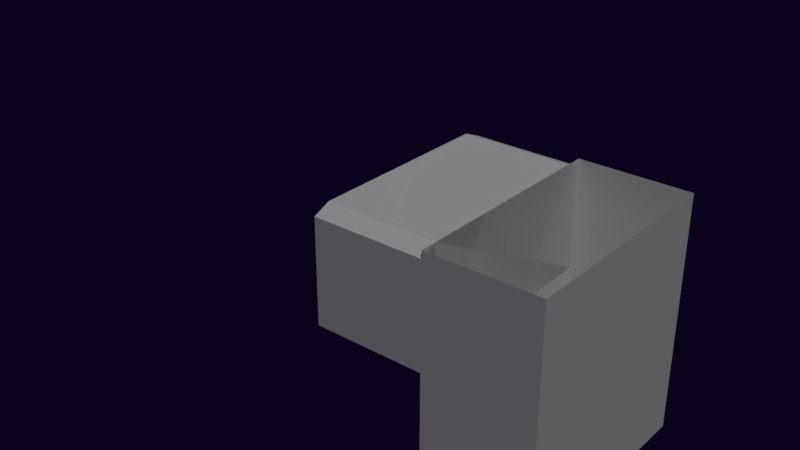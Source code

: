 # Source: LibScenery.blend  (saved by Blender 2.79.0; exported with 4.5.12 LTS)
import bpy
from mathutils import Matrix  # noqa: F401  (used for matrix-valued properties, if any)

bpy.ops.wm.read_factory_settings(use_empty=True)
scene = bpy.context.scene
scene.name = 'Scene'

# ---- collections
col_collection_1 = bpy.data.collections.new('Collection 1'); scene.collection.children.link(col_collection_1)
col_collection_2 = bpy.data.collections.new('Collection 2'); scene.collection.children.link(col_collection_2)
col_collection_2.hide_render = True
col_collection_2.hide_viewport = True
col_collection_3 = bpy.data.collections.new('Collection 3'); scene.collection.children.link(col_collection_3)
col_collection_3.hide_render = True
col_collection_3.hide_viewport = True
col_collection_4 = bpy.data.collections.new('Collection 4'); scene.collection.children.link(col_collection_4)
col_collection_4.hide_render = True
col_collection_4.hide_viewport = True
col_collection_5 = bpy.data.collections.new('Collection 5'); scene.collection.children.link(col_collection_5)
col_collection_5.hide_render = True
col_collection_5.hide_viewport = True
col_collection_6 = bpy.data.collections.new('Collection 6'); scene.collection.children.link(col_collection_6)
col_collection_6.hide_render = True
col_collection_6.hide_viewport = True
col_collection_7 = bpy.data.collections.new('Collection 7'); scene.collection.children.link(col_collection_7)
col_collection_7.hide_render = True
col_collection_7.hide_viewport = True
col_collection_8 = bpy.data.collections.new('Collection 8'); scene.collection.children.link(col_collection_8)
col_collection_8.hide_render = True
col_collection_8.hide_viewport = True
col_collection_9 = bpy.data.collections.new('Collection 9'); scene.collection.children.link(col_collection_9)
col_collection_9.hide_render = True
col_collection_9.hide_viewport = True
col_collection_10 = bpy.data.collections.new('Collection 10'); scene.collection.children.link(col_collection_10)
col_collection_10.hide_render = True
col_collection_10.hide_viewport = True
col_collection_11 = bpy.data.collections.new('Collection 11'); scene.collection.children.link(col_collection_11)
col_collection_11.hide_render = True
col_collection_11.hide_viewport = True
col_collection_12 = bpy.data.collections.new('Collection 12'); scene.collection.children.link(col_collection_12)
col_collection_12.hide_render = True
col_collection_12.hide_viewport = True
col_collection_13 = bpy.data.collections.new('Collection 13'); scene.collection.children.link(col_collection_13)
col_collection_13.hide_render = True
col_collection_13.hide_viewport = True
col_collection_14 = bpy.data.collections.new('Collection 14'); scene.collection.children.link(col_collection_14)
col_collection_14.hide_render = True
col_collection_14.hide_viewport = True
col_collection_15 = bpy.data.collections.new('Collection 15'); scene.collection.children.link(col_collection_15)
col_collection_15.hide_render = True
col_collection_15.hide_viewport = True
col_collection_16 = bpy.data.collections.new('Collection 16'); scene.collection.children.link(col_collection_16)
col_collection_16.hide_render = True
col_collection_16.hide_viewport = True
col_collection_17 = bpy.data.collections.new('Collection 17'); scene.collection.children.link(col_collection_17)
col_collection_17.hide_render = True
col_collection_17.hide_viewport = True
col_collection_18 = bpy.data.collections.new('Collection 18'); scene.collection.children.link(col_collection_18)
col_collection_18.hide_render = True
col_collection_18.hide_viewport = True
col_collection_19 = bpy.data.collections.new('Collection 19'); scene.collection.children.link(col_collection_19)
col_collection_19.hide_render = True
col_collection_19.hide_viewport = True
col_collection_20 = bpy.data.collections.new('Collection 20'); scene.collection.children.link(col_collection_20)
col_collection_20.hide_render = True
col_collection_20.hide_viewport = True

# ---- materials (node trees are filled in below, after node groups)
mat_block1 = bpy.data.materials.new('Block1')
mat_block1.alpha_threshold = 0.0
mat_block1.use_transparent_shadow = False
mat_block1.roughness = 1.7
mat_block1.specular_intensity = 0.0
mat_background1 = bpy.data.materials.new('Background1')
mat_background1.alpha_threshold = 0.0
mat_background1.use_transparent_shadow = False
mat_background1.roughness = 0.5
mat_background1.specular_intensity = 0.0
mat_palmtree1 = bpy.data.materials.new('PalmTree1')
mat_palmtree1.alpha_threshold = 0.0
mat_palmtree1.use_transparent_shadow = False
mat_palmtree1.roughness = 0.5
mat_palmtree1.specular_intensity = 0.0
mat_hut1 = bpy.data.materials.new('Hut1')
mat_hut1.alpha_threshold = 0.0
mat_hut1.use_transparent_shadow = False
mat_hut1.roughness = 0.5
mat_hut1.specular_intensity = 0.0
mat_bush1 = bpy.data.materials.new('Bush1')
mat_bush1.alpha_threshold = 0.0
mat_bush1.use_transparent_shadow = False
mat_bush1.roughness = 0.5
mat_bush1.specular_intensity = 0.0
mat_platform_plane = bpy.data.materials.new('platform_plane')
mat_platform_plane.alpha_threshold = 0.0
mat_platform_plane.use_transparent_shadow = False
mat_platform_plane.roughness = 0.5
mat_platform_plane.specular_intensity = 0.0
mat_swamp_texture = bpy.data.materials.new('swamp_texture')
mat_swamp_texture.alpha_threshold = 0.0
mat_swamp_texture.use_transparent_shadow = False
mat_swamp_texture.roughness = 0.5
mat_swamp_texture.specular_intensity = 0.0
mat_swamp_asset_1 = bpy.data.materials.new('swamp_asset_1')
mat_swamp_asset_1.alpha_threshold = 0.0
mat_swamp_asset_1.use_transparent_shadow = False
mat_swamp_asset_1.roughness = 0.5
mat_swamp_asset_1.specular_intensity = 0.0

# ---- material node trees

# ---- world
world_world = bpy.data.worlds.new('World'); scene.world = world_world
world_world.color = (0.00303, 0.00102, 0.01109)
world_world.use_sun_shadow = False
world_world.sun_shadow_jitter_overblur = 0.0
world_world.cycles.sampling_method = 'MANUAL'

# ---- lights
light_hemi = bpy.data.lights.new('Hemi', 'SUN')
light_hemi.transmission_factor = 0.0
light_hemi.angle = 0.1993
light_hemi.energy = 1.0
light_hemi.shadow_buffer_clip_start = 0.5
light_hemi.shadow_soft_size = 0.1
light_hemi.shadow_cascade_max_distance = 1000.0

# ---- meshes
me_block1_001 = bpy.data.meshes.new('Block1.001')
me_block1_001.from_pydata([(-2.0, -1.0, -4.301), (-2.0, -1.0, 0.0), (-2.0, 1.0, -4.301), (-2.0, 1.0, 0.0), (2.0, -1.0, 0.0), (2.0, 1.0, -4.301), (2.0, 1.0, 0.0), (2.0, -1.0, -4.301)], [], [(0, 1, 3, 2), (2, 3, 6, 5), (7, 5, 6, 4), (0, 7, 4, 1)])
_uv = me_block1_001.uv_layers.new(name='UVMap')
_uv.uv.foreach_set('vector', [0.7147, 0.9867, 0.9528, 0.9867, 0.9528, 0.6705, 0.7147, 0.6705, 0.7147, 0.9867, 0.9528, 0.9867, 0.9528, 0.6705, 0.7147, 0.6705, 0.7147, 0.6705, 0.7147, 0.9867, 0.9528, 0.9867, 0.9528, 0.6705, 0.7147, 0.6705, 0.7147, 0.9867, 0.9528, 0.9867, 0.9528, 0.6705])
me_block1_001.materials.append(mat_block1)
me_block1_001.use_remesh_preserve_volume = False
me_block1_001.use_remesh_preserve_attributes = False
me_block1_001.use_mirror_vertex_groups = False
me_block1_001.update()
me_block1 = bpy.data.meshes.new('Block1')
me_block1.from_pydata([(-2.0, -1.0, -2.0), (-2.0, -1.0, -0.1346), (-2.0, 1.0, -2.0), (-2.0, 1.0, -0.1346), (2.0, -1.0, -0.1346), (2.0, 1.0, -2.0), (2.0, 1.0, -0.1346), (-1.686, 1.0, 0.0), (1.686, 1.0, 0.0), (1.686, -1.0, 0.0), (-1.686, -1.0, 0.0), (2.0, -1.0, -0.1346), (2.0, -1.0, -2.0), (1.686, -1.0, 0.0), (-1.686, -1.0, 0.0), (2.0, -1.0, -0.1346), (2.0, -1.0, -2.0), (-2.0, -1.0, -0.1346), (-2.0, -1.0, -2.0), (2.0, 1.0, -2.0), (2.0, 1.0, -0.1346)], [], [(0, 1, 3, 2), (5, 8, 6), (7, 3, 1, 10), (6, 8, 9, 4), (8, 7, 10, 9), (2, 3, 7), (2, 7, 8, 5), (12, 19, 20, 11), (18, 16, 13, 14), (18, 14, 17), (16, 15, 13)])
_uv = me_block1.uv_layers.new(name='UVMap')
_uv.uv.foreach_set('vector', [0.9527, 0.9935, 0.5073, 0.9935, 0.5073, 0.6708, 0.9527, 0.6708, 0.4829, 0.004968, 0.007282, 0.05695, 0.03994, 0.004968, 0.5073, 0.0514, 0.5073, 0.004968, 0.9927, 0.004968, 0.9927, 0.0514, 0.5073, 0.6539, 0.5073, 0.5985, 0.9927, 0.5985, 0.9927, 0.6539, 0.5073, 0.5985, 0.5073, 0.0514, 0.9927, 0.0514, 0.9927, 0.5985, 0.4829, 0.6655, 0.03994, 0.6655, 0.007282, 0.6154, 0.4829, 0.6655, 0.007282, 0.6154, 0.007282, 0.05695, 0.4829, 0.004968, 0.9527, 0.9935, 0.9527, 0.6708, 0.5073, 0.6708, 0.5073, 0.9935, 0.4829, 0.6655, 0.4829, 0.004968, 0.007282, 0.05695, 0.007282, 0.6154, 0.4829, 0.6655, 0.007282, 0.6154, 0.03994, 0.6655, 0.4829, 0.004968, 0.03994, 0.004968, 0.007282, 0.05695])
me_block1.materials.append(mat_block1)
me_block1.use_remesh_preserve_volume = False
me_block1.use_remesh_preserve_attributes = False
me_block1.use_mirror_vertex_groups = False
me_block1.update()
me_block1slope = bpy.data.meshes.new('Block1Slope')
me_block1slope.from_pydata([(-2.0, -1.0, -2.0), (-2.0, -1.0, -0.1346), (-2.0, 1.0, -2.0), (-2.0, 1.0, 0.3654), (2.0, -1.0, -0.1346), (2.0, 1.0, -2.0), (2.0, 1.0, 0.3654), (-1.686, 1.0, 0.5), (1.686, 1.0, 0.5), (1.686, -1.0, 0.0), (-1.686, -1.0, 0.0), (2.0, -1.0, -2.0)], [], [(0, 1, 3, 2), (5, 8, 6), (7, 3, 1, 10), (6, 8, 9, 4), (8, 7, 10, 9), (2, 3, 7), (2, 7, 8, 5), (11, 5, 6, 4), (0, 11, 9, 10), (0, 10, 1), (11, 4, 9)])
_uv = me_block1slope.uv_layers.new(name='UVMap')
_uv.uv.foreach_set('vector', [0.9539, 0.9904, 0.5073, 0.9904, 0.5073, 0.6685, 0.9539, 0.6685, 0.485, 0.004968, 0.007282, 0.05695, 0.03994, 0.004968, 0.5073, 0.0514, 0.5073, 0.004968, 0.9927, 0.004968, 0.9927, 0.0514, 0.5073, 0.6539, 0.5073, 0.5985, 0.9927, 0.5985, 0.9927, 0.6539, 0.5073, 0.5985, 0.5073, 0.0514, 0.9927, 0.0514, 0.9927, 0.5985, 0.485, 0.6628, 0.03994, 0.6628, 0.007282, 0.6154, 0.485, 0.6628, 0.007282, 0.6154, 0.007282, 0.05695, 0.485, 0.004968, 0.9539, 0.9904, 0.9539, 0.6685, 0.5073, 0.6685, 0.5073, 0.9904, 0.485, 0.6628, 0.485, 0.004968, 0.007282, 0.05695, 0.007282, 0.6154, 0.485, 0.6628, 0.007282, 0.6154, 0.03994, 0.6628, 0.485, 0.004968, 0.03994, 0.004968, 0.007282, 0.05695])
me_block1slope.materials.append(mat_block1)
me_block1slope.use_remesh_preserve_volume = False
me_block1slope.use_remesh_preserve_attributes = False
me_block1slope.use_mirror_vertex_groups = False
me_block1slope.update()
me_background1 = bpy.data.meshes.new('Background1')
me_background1.from_pydata([(-10.18, -1.2, 1.537), (-4.0, -1.2, -0.25), (-10.18, 1.2, 1.537), (-4.0, 1.2, -0.25), (-5.794, -1.2, 0.6437), (-5.794, 1.2, 0.6437), (-10.18, 0.72, 1.726), (-10.18, 0.24, 1.281), (-10.18, -0.24, 1.537), (-10.18, -0.72, 1.355), (-4.0, -0.72, -0.25), (-4.0, -0.24, -0.25), (-4.0, 0.24, -0.25), (-4.0, 0.72, -0.25), (-5.794, -0.72, 0.3957), (-5.794, -0.24, 0.8654), (-5.794, 0.24, 0.8503), (-5.794, 0.72, 0.4858)], [], [(17, 13, 3, 5), (6, 17, 5, 2), (0, 4, 14, 9), (9, 14, 15, 8), (8, 15, 16, 7), (7, 16, 17, 6), (4, 1, 10, 14), (14, 10, 11, 15), (15, 11, 12, 16), (16, 12, 13, 17)])
me_background1.polygons.foreach_set('use_smooth', [True] * 10)
_uv = me_background1.uv_layers.new(name='UVMap')
_uv.uv.foreach_set('vector', [0.8017, 0.4302, 0.8054, 0.0, 1.0, 0.0, 1.0, 0.469, 0.7985, 0.9902, 0.8017, 0.4302, 1.0, 0.469, 1.0, 0.9902, 0.0, 0.9902, 0.0, 0.4596, 0.2315, 0.4026, 0.3023, 0.9902, 0.3023, 0.9902, 0.2315, 0.4026, 0.4124, 0.5169, 0.4669, 0.9902, 0.4669, 0.9902, 0.4124, 0.5169, 0.6068, 0.5148, 0.6379, 0.9902, 0.6379, 0.9902, 0.6068, 0.5148, 0.8017, 0.4302, 0.7985, 0.9902, 0.0, 0.4596, 0.0, 0.0, 0.2055, 0.0, 0.2315, 0.4026, 0.2315, 0.4026, 0.2055, 0.0, 0.4081, 0.0, 0.4124, 0.5169, 0.4124, 0.5169, 0.4081, 0.0, 0.6081, 0.0, 0.6068, 0.5148, 0.6068, 0.5148, 0.6081, 0.0, 0.8054, 0.0, 0.8017, 0.4302])
me_background1.materials.append(mat_background1)
me_background1.use_remesh_preserve_volume = False
me_background1.use_remesh_preserve_attributes = False
me_background1.use_mirror_vertex_groups = False
me_background1.update()
me_palmtree1 = bpy.data.meshes.new('PalmTree1')
me_palmtree1.from_pydata([(0.02337, -0.5383, 0.008296), (0.02337, 0.6356, 3.766), (-0.2617, -0.3737, 0.008296), (-0.02947, 0.6582, 3.746), (-0.2617, -0.04445, 0.008296), (-0.02947, 0.7034, 3.705), (0.02337, 0.1201, 0.008296), (0.02337, 0.726, 3.684), (0.3085, -0.04445, 0.008296), (0.07621, 0.7034, 3.705), (0.3085, -0.3737, 0.008296), (0.07621, 0.6582, 3.746), (0.02337, -0.3095, 2.115), (0.02337, 0.2552, 3.424), (-0.07465, 0.2971, 3.386), (-0.1384, -0.2188, 2.093), (-0.07465, 0.381, 3.31), (-0.1384, -0.03739, 2.048), (0.02337, 0.4229, 3.272), (0.02337, 0.05332, 2.026), (0.1214, 0.381, 3.31), (0.1851, -0.03739, 2.048), (0.1214, 0.2971, 3.386), (0.1851, -0.2188, 2.093), (0.02337, -0.1236, 2.786), (-0.1119, -0.05221, 2.754), (-0.1119, 0.09059, 2.691), (0.02337, 0.162, 2.659), (0.1586, 0.09059, 2.691), (0.1586, -0.05221, 2.754), (0.1591, 0.297, 3.813), (0.3204, 0.6194, 3.83), (-1.154, 0.876, 3.091), (-1.053, 1.104, 3.095), (-1.097, 0.6917, 3.568), (-0.8456, 0.5749, 3.718), (-0.2477, 0.3746, 3.817), (0.0276, 0.9399, 3.848), (-0.5531, 1.215, 3.753), (-0.8858, 1.172, 3.589), (-0.2495, 0.445, 3.869), (0.06867, 0.2778, 3.851), (0.3007, 1.995, 2.279), (0.566, 1.84, 2.266), (0.1412, 1.848, 3.068), (-0.03971, 1.516, 3.535), (-0.2004, 0.8819, 3.824), (0.3492, 0.6049, 3.792), (0.6261, 1.195, 3.499), (0.684, 1.572, 3.041), (-0.01227, 0.4286, 3.894), (0.5339, 2.055, 2.331), (0.1823, 0.8858, 3.869), (0.4082, 1.493, 3.578), (0.5197, 1.833, 3.113), (0.2351, 0.4706, 3.827), (-1.206, 1.004, 3.185), (-0.2503, 0.6999, 3.908), (-0.8472, 0.9003, 3.83), (-1.104, 0.9418, 3.673), (0.1759, 0.8413, 3.821), (-0.1741, 0.7563, 3.798), (0.5633, -0.5767, 2.54), (0.3177, -0.6339, 2.521), (0.614, -0.3363, 3.205), (0.5875, 0.003596, 3.558), (0.3972, 0.5082, 3.825), (-0.2103, 0.361, 3.785), (-0.1141, -0.1629, 3.508), (0.07091, -0.4645, 3.164), (0.1677, 0.5192, 3.887), (0.06914, 0.8664, 3.887), (-0.2762, -0.1329, 1.982), (-0.3906, 0.08158, 1.913), (-0.5129, 0.09213, 2.721), (-0.4561, 0.1541, 3.259), (-0.1188, 0.2999, 3.707), (-0.2898, 0.9026, 3.707), (-0.6534, 0.8494, 3.259), (-0.6792, 0.5879, 2.697), (0.01049, 0.6999, 3.887), (-0.5073, -0.07729, 1.954), (-0.385, 0.5844, 3.707), (-0.7355, 0.4849, 3.259), (-0.7749, 0.3015, 2.705), (-0.005863, 0.7864, 3.812), (0.5002, -0.7414, 2.589), (0.1523, 0.3031, 3.855), (0.2969, -0.2178, 3.591), (0.4024, -0.5377, 3.244), (-0.1303, 0.6903, 3.764), (0.02085, 0.3636, 3.737), (1.426, 1.452, 3.173), (1.537, 1.225, 3.159), (1.009, 1.338, 3.814), (0.5892, 1.201, 4.079), (0.08689, 0.9216, 4.007), (0.3492, 0.3546, 3.96), (0.8918, 0.5471, 4.025), (1.247, 0.8328, 3.777), (-0.04519, 0.5204, 3.759), (1.53, 1.387, 3.28), (0.2815, 0.6893, 4.11), (0.804, 0.9254, 4.179), (1.184, 1.135, 3.912), (0.13, 0.4699, 3.681), (-0.2119, 0.5813, 3.712), (-0.3469, -1.163, 3.057), (-0.5796, -1.141, 3.167), (-0.06159, -0.8518, 3.817), (0.1057, -0.3336, 4.087), (0.2115, 0.2007, 3.965), (-0.3819, 0.3941, 4.018), (-0.579, -0.1105, 4.181), (-0.59, -0.6831, 3.941), (-0.04996, 0.5249, 3.708), (-0.4161, -1.261, 3.143), (-0.06092, 0.2398, 4.129), (-0.2124, -0.2797, 4.277), (-0.2959, -0.8501, 3.992), (0.3115, 0.8635, 3.828), (0.0724, 1.115, 3.728), (-0.7324, -0.5081, 2.687), (-0.8999, -0.3322, 2.616), (-0.4914, -0.2164, 3.395), (-0.2235, 0.07118, 3.771), (0.117, 0.5195, 3.908), (-0.2981, 0.9553, 3.734), (-0.7024, 0.574, 3.57), (-0.862, 0.1727, 3.24), (0.01696, 0.5607, 3.943), (0.2922, 0.7877, 3.89), (-0.8507, 1.397, 2.063), (-0.6606, 1.555, 2.026), (-0.8386, 1.413, 2.844), (-0.695, 1.181, 3.366), (-0.3305, 0.773, 3.792), (0.1505, 1.15, 3.7), (-0.1378, 1.606, 3.259), (-0.4097, 1.745, 2.762), (0.1177, 0.7756, 3.913), (-0.853, 1.632, 2.046), (-0.1796, 1.129, 3.746), (-0.5074, 1.567, 3.312), (-0.7191, 1.737, 2.804), (0.1781, 0.9906, 3.781), (-0.9008, -0.507, 2.741), (-0.1752, 0.6505, 3.911), (-0.5476, 0.2358, 3.76), (-0.7614, -0.1087, 3.407), (-0.1835, 1.052, 3.701), (-0.2313, 0.7036, 3.783), (1.338, 0.3809, 2.461), (1.304, 0.1398, 2.519), (1.067, 0.813, 3.135), (0.7342, 1.072, 3.512), (0.2033, 1.147, 3.732), (0.1203, 0.5433, 3.875), (0.6384, 0.3753, 3.677), (0.9927, 0.2762, 3.263), (-0.1989, 0.8685, 3.749), (1.457, 0.28, 2.553), (0.2961, 0.8724, 3.867), (0.8207, 0.7508, 3.658), (1.166, 0.5655, 3.262)], [], [(13, 1, 3, 14), (14, 3, 5, 16), (16, 5, 7, 18), (18, 7, 9, 20), (20, 9, 11, 22), (22, 11, 1, 13), (10, 23, 12, 0), (29, 22, 13, 24), (8, 21, 23, 10), (28, 20, 22, 29), (6, 19, 21, 8), (27, 18, 20, 28), (4, 17, 19, 6), (26, 16, 18, 27), (2, 15, 17, 4), (25, 14, 16, 26), (0, 12, 15, 2), (24, 13, 14, 25), (12, 24, 25, 15), (15, 25, 26, 17), (17, 26, 27, 19), (19, 27, 28, 21), (21, 28, 29, 23), (23, 29, 24, 12), (59, 39, 33, 56), (55, 31, 37, 57), (57, 37, 38, 58), (58, 38, 39, 59), (54, 49, 43, 51), (50, 41, 47, 52), (52, 47, 48, 53), (53, 48, 49, 54), (45, 53, 54, 44), (46, 52, 53, 45), (40, 50, 52, 46), (44, 54, 51, 42), (35, 58, 59, 34), (36, 57, 58, 35), (30, 55, 57, 36), (34, 59, 56, 32), (89, 69, 63, 86), (85, 61, 67, 87), (87, 67, 68, 88), (88, 68, 69, 89), (84, 79, 73, 81), (80, 71, 77, 82), (82, 77, 78, 83), (83, 78, 79, 84), (75, 83, 84, 74), (76, 82, 83, 75), (70, 80, 82, 76), (74, 84, 81, 72), (65, 88, 89, 64), (66, 87, 88, 65), (60, 85, 87, 66), (64, 89, 86, 62), (104, 99, 93, 101), (100, 91, 97, 102), (102, 97, 98, 103), (103, 98, 99, 104), (95, 103, 104, 94), (96, 102, 103, 95), (90, 100, 102, 96), (94, 104, 101, 92), (119, 114, 108, 116), (115, 106, 112, 117), (117, 112, 113, 118), (118, 113, 114, 119), (110, 118, 119, 109), (111, 117, 118, 110), (105, 115, 117, 111), (109, 119, 116, 107), (149, 129, 123, 146), (145, 121, 127, 147), (147, 127, 128, 148), (148, 128, 129, 149), (144, 139, 133, 141), (140, 131, 137, 142), (142, 137, 138, 143), (143, 138, 139, 144), (135, 143, 144, 134), (136, 142, 143, 135), (130, 140, 142, 136), (134, 144, 141, 132), (125, 148, 149, 124), (126, 147, 148, 125), (120, 145, 147, 126), (124, 149, 146, 122), (164, 159, 153, 161), (160, 151, 157, 162), (162, 157, 158, 163), (163, 158, 159, 164), (155, 163, 164, 154), (156, 162, 163, 155), (150, 160, 162, 156), (154, 164, 161, 152)])
me_palmtree1.polygons.foreach_set('use_smooth', [True] * 96)
_uv = me_palmtree1.uv_layers.new(name='UVMap')
_uv.uv.foreach_set('vector', [0.08044, 0.8669, 0.08044, 0.9945, 0.007428, 0.9945, 0.007428, 0.8663, 0.3095, 0.8639, 0.3095, 0.9966, 0.3834, 0.9966, 0.3834, 0.8639, 0.3834, 0.8639, 0.3834, 0.9966, 0.5181, 0.9966, 0.5181, 0.8639, 0.5181, 0.8639, 0.5181, 0.9966, 0.5777, 0.9966, 0.5777, 0.8639, 0.2969, 0.8664, 0.2969, 0.9945, 0.2252, 0.9945, 0.2252, 0.8669, 0.2252, 0.8669, 0.2252, 0.9945, 0.08044, 0.9945, 0.08044, 0.8669, 0.2252, 0.01328, 0.2252, 0.5269, 0.08044, 0.5269, 0.08044, 0.01328, 0.2252, 0.6893, 0.2252, 0.8669, 0.08044, 0.8669, 0.08044, 0.6894, 0.2969, 0.01328, 0.2969, 0.5269, 0.2252, 0.5269, 0.2252, 0.01328, 0.2969, 0.6893, 0.2969, 0.8664, 0.2252, 0.8669, 0.2252, 0.6893, 0.5181, 0.01422, 0.5181, 0.5148, 0.5777, 0.5148, 0.5777, 0.01422, 0.5181, 0.6812, 0.5181, 0.8639, 0.5777, 0.8639, 0.5777, 0.6812, 0.3834, 0.01422, 0.3834, 0.5148, 0.5181, 0.5148, 0.5181, 0.01422, 0.3834, 0.6812, 0.3834, 0.8639, 0.5181, 0.8639, 0.5181, 0.6812, 0.3095, 0.01422, 0.3095, 0.5148, 0.3834, 0.5148, 0.3834, 0.01422, 0.3095, 0.6812, 0.3095, 0.8639, 0.3834, 0.8639, 0.3834, 0.6812, 0.08044, 0.01328, 0.08044, 0.5269, 0.007428, 0.527, 0.007428, 0.01328, 0.08044, 0.6894, 0.08044, 0.8669, 0.007428, 0.8663, 0.007428, 0.6894, 0.08044, 0.5269, 0.08044, 0.6894, 0.007428, 0.6894, 0.007428, 0.527, 0.3095, 0.5148, 0.3095, 0.6812, 0.3834, 0.6812, 0.3834, 0.5148, 0.3834, 0.5148, 0.3834, 0.6812, 0.5181, 0.6812, 0.5181, 0.5148, 0.5181, 0.5148, 0.5181, 0.6812, 0.5777, 0.6812, 0.5777, 0.5148, 0.2969, 0.5269, 0.2969, 0.6893, 0.2252, 0.6893, 0.2252, 0.5269, 0.2252, 0.5269, 0.2252, 0.6893, 0.08044, 0.6894, 0.08044, 0.5269, 0.7803, 0.3451, 0.5919, 0.3451, 0.5919, 5.624e-05, 0.7803, 5.627e-05, 0.7803, 0.9999, 0.5919, 0.9999, 0.5919, 0.8332, 0.7803, 0.8332, 0.7803, 0.8332, 0.5919, 0.8332, 0.5919, 0.5805, 0.7803, 0.5805, 0.7803, 0.5805, 0.5919, 0.5805, 0.5919, 0.3451, 0.7803, 0.3451, 0.7803, 0.3451, 0.5919, 0.3451, 0.5919, 5.624e-05, 0.7803, 5.627e-05, 0.7803, 0.9999, 0.5919, 0.9999, 0.5919, 0.8332, 0.7803, 0.8332, 0.7803, 0.8332, 0.5919, 0.8332, 0.5919, 0.5805, 0.7803, 0.5805, 0.7803, 0.5805, 0.5919, 0.5805, 0.5919, 0.3451, 0.7803, 0.3451, 0.9688, 0.5805, 0.7803, 0.5805, 0.7803, 0.3451, 0.9688, 0.3451, 0.9688, 0.8332, 0.7803, 0.8332, 0.7803, 0.5805, 0.9688, 0.5805, 0.9688, 0.9999, 0.7803, 0.9999, 0.7803, 0.8332, 0.9688, 0.8332, 0.9688, 0.3451, 0.7803, 0.3451, 0.7803, 5.627e-05, 0.9688, 5.63e-05, 0.9688, 0.5805, 0.7803, 0.5805, 0.7803, 0.3451, 0.9688, 0.3451, 0.9688, 0.8332, 0.7803, 0.8332, 0.7803, 0.5805, 0.9688, 0.5805, 0.9688, 0.9999, 0.7803, 0.9999, 0.7803, 0.8332, 0.9688, 0.8332, 0.9688, 0.3451, 0.7803, 0.3451, 0.7803, 5.627e-05, 0.9688, 5.63e-05, 0.7803, 0.3451, 0.5919, 0.3451, 0.5919, 5.624e-05, 0.7803, 5.627e-05, 0.7803, 0.9999, 0.5919, 0.9999, 0.5919, 0.8332, 0.7803, 0.8332, 0.7803, 0.8332, 0.5919, 0.8332, 0.5919, 0.5805, 0.7803, 0.5805, 0.7803, 0.5805, 0.5919, 0.5805, 0.5919, 0.3451, 0.7803, 0.3451, 0.7803, 0.3451, 0.5919, 0.3451, 0.5919, 5.624e-05, 0.7803, 5.627e-05, 0.7803, 0.9999, 0.5919, 0.9999, 0.5919, 0.8332, 0.7803, 0.8332, 0.7803, 0.8332, 0.5919, 0.8332, 0.5919, 0.5805, 0.7803, 0.5805, 0.7803, 0.5805, 0.5919, 0.5805, 0.5919, 0.3451, 0.7803, 0.3451, 0.9688, 0.5805, 0.7803, 0.5805, 0.7803, 0.3451, 0.9688, 0.3451, 0.9688, 0.8332, 0.7803, 0.8332, 0.7803, 0.5805, 0.9688, 0.5805, 0.9688, 0.9999, 0.7803, 0.9999, 0.7803, 0.8332, 0.9688, 0.8332, 0.9688, 0.3451, 0.7803, 0.3451, 0.7803, 5.627e-05, 0.9688, 5.63e-05, 0.9688, 0.5805, 0.7803, 0.5805, 0.7803, 0.3451, 0.9688, 0.3451, 0.9688, 0.8332, 0.7803, 0.8332, 0.7803, 0.5805, 0.9688, 0.5805, 0.9688, 0.9999, 0.7803, 0.9999, 0.7803, 0.8332, 0.9688, 0.8332, 0.9688, 0.3451, 0.7803, 0.3451, 0.7803, 5.627e-05, 0.9688, 5.63e-05, 0.7803, 0.3451, 0.5919, 0.3451, 0.5919, 5.624e-05, 0.7803, 5.627e-05, 0.7803, 0.9999, 0.5919, 0.9999, 0.5919, 0.8332, 0.7803, 0.8332, 0.7803, 0.8332, 0.5919, 0.8332, 0.5919, 0.5805, 0.7803, 0.5805, 0.7803, 0.5805, 0.5919, 0.5805, 0.5919, 0.3451, 0.7803, 0.3451, 0.9688, 0.5805, 0.7803, 0.5805, 0.7803, 0.3451, 0.9688, 0.3451, 0.9688, 0.8332, 0.7803, 0.8332, 0.7803, 0.5805, 0.9688, 0.5805, 0.9688, 0.9999, 0.7803, 0.9999, 0.7803, 0.8332, 0.9688, 0.8332, 0.9688, 0.3451, 0.7803, 0.3451, 0.7803, 5.627e-05, 0.9688, 5.63e-05, 0.7803, 0.3451, 0.5919, 0.3451, 0.5919, 5.624e-05, 0.7803, 5.627e-05, 0.7803, 0.9999, 0.5919, 0.9999, 0.5919, 0.8332, 0.7803, 0.8332, 0.7803, 0.8332, 0.5919, 0.8332, 0.5919, 0.5805, 0.7803, 0.5805, 0.7803, 0.5805, 0.5919, 0.5805, 0.5919, 0.3451, 0.7803, 0.3451, 0.9688, 0.5805, 0.7803, 0.5805, 0.7803, 0.3451, 0.9688, 0.3451, 0.9688, 0.8332, 0.7803, 0.8332, 0.7803, 0.5805, 0.9688, 0.5805, 0.9688, 0.9999, 0.7803, 0.9999, 0.7803, 0.8332, 0.9688, 0.8332, 0.9688, 0.3451, 0.7803, 0.3451, 0.7803, 5.627e-05, 0.9688, 5.63e-05, 0.7803, 0.3451, 0.5919, 0.3451, 0.5919, 5.624e-05, 0.7803, 5.627e-05, 0.7803, 0.9999, 0.5919, 0.9999, 0.5919, 0.8332, 0.7803, 0.8332, 0.7803, 0.8332, 0.5919, 0.8332, 0.5919, 0.5805, 0.7803, 0.5805, 0.7803, 0.5805, 0.5919, 0.5805, 0.5919, 0.3451, 0.7803, 0.3451, 0.7803, 0.3451, 0.5919, 0.3451, 0.5919, 5.624e-05, 0.7803, 5.627e-05, 0.7803, 0.9999, 0.5919, 0.9999, 0.5919, 0.8332, 0.7803, 0.8332, 0.7803, 0.8332, 0.5919, 0.8332, 0.5919, 0.5805, 0.7803, 0.5805, 0.7803, 0.5805, 0.5919, 0.5805, 0.5919, 0.3451, 0.7803, 0.3451, 0.9688, 0.5805, 0.7803, 0.5805, 0.7803, 0.3451, 0.9688, 0.3451, 0.9688, 0.8332, 0.7803, 0.8332, 0.7803, 0.5805, 0.9688, 0.5805, 0.9688, 0.9999, 0.7803, 0.9999, 0.7803, 0.8332, 0.9688, 0.8332, 0.9688, 0.3451, 0.7803, 0.3451, 0.7803, 5.627e-05, 0.9688, 5.63e-05, 0.9688, 0.5805, 0.7803, 0.5805, 0.7803, 0.3451, 0.9688, 0.3451, 0.9688, 0.8332, 0.7803, 0.8332, 0.7803, 0.5805, 0.9688, 0.5805, 0.9688, 0.9999, 0.7803, 0.9999, 0.7803, 0.8332, 0.9688, 0.8332, 0.9688, 0.3451, 0.7803, 0.3451, 0.7803, 5.627e-05, 0.9688, 5.63e-05, 0.7803, 0.3451, 0.5919, 0.3451, 0.5919, 5.624e-05, 0.7803, 5.627e-05, 0.7803, 0.9999, 0.5919, 0.9999, 0.5919, 0.8332, 0.7803, 0.8332, 0.7803, 0.8332, 0.5919, 0.8332, 0.5919, 0.5805, 0.7803, 0.5805, 0.7803, 0.5805, 0.5919, 0.5805, 0.5919, 0.3451, 0.7803, 0.3451, 0.9688, 0.5805, 0.7803, 0.5805, 0.7803, 0.3451, 0.9688, 0.3451, 0.9688, 0.8332, 0.7803, 0.8332, 0.7803, 0.5805, 0.9688, 0.5805, 0.9688, 0.9999, 0.7803, 0.9999, 0.7803, 0.8332, 0.9688, 0.8332, 0.9688, 0.3451, 0.7803, 0.3451, 0.7803, 5.627e-05, 0.9688, 5.63e-05])
me_palmtree1.materials.append(mat_palmtree1)
me_palmtree1.use_remesh_preserve_volume = False
me_palmtree1.use_remesh_preserve_attributes = False
me_palmtree1.use_mirror_vertex_groups = False
me_palmtree1.update()
me_hut1 = bpy.data.meshes.new('Hut1')
me_hut1.from_pydata([(-1.5, -2.85, 0.01726), (-1.5, -2.85, 4.305), (-1.5, 2.85, 0.01726), (-1.5, 2.85, 4.305), (1.5, -2.85, 0.01726), (1.5, -2.85, 3.017), (1.5, 2.85, 0.01726), (1.5, 2.85, 3.017), (2.005, -2.85, 2.498), (2.005, 2.85, 2.498), (1.614, 0.5218, 0.01726), (1.5, 0.5218, 1.956), (1.5, -0.5218, 1.956), (1.5, -0.5218, 0.01726), (1.5, 0.5218, 0.01726), (1.5, 0.7125, 0.01726), (1.5, -0.7125, 0.01726), (1.5, -0.7125, 2.178), (1.5, 0.7125, 2.178), (1.614, 0.7125, 0.01726), (1.614, 0.5218, 1.956), (1.614, 0.7125, 2.178), (1.614, -0.7125, 0.01726), (1.614, -0.5218, 0.01726), (1.614, -0.5218, 1.956), (1.614, -0.7125, 2.178), (1.565, -0.7478, 0.7088), (1.565, -0.7478, 0.8919), (1.565, 0.7441, 0.7088), (1.565, 0.7441, 0.8919), (1.662, -0.7478, 0.7088), (1.662, -0.7478, 0.8919), (1.662, 0.7441, 0.7088), (1.662, 0.7441, 0.8919)], [], [(0, 1, 3, 2), (2, 3, 7, 6), (15, 6, 7, 18), (4, 5, 1, 0), (7, 3, 1, 5), (7, 5, 8, 9), (16, 17, 5, 4), (18, 7, 5, 17), (11, 14, 10, 20), (15, 18, 21, 19), (13, 12, 24, 23), (25, 22, 23, 24), (21, 25, 24, 20), (19, 21, 20, 10), (12, 11, 20, 24), (18, 17, 25, 21), (17, 16, 22, 25), (26, 27, 29, 28), (14, 11, 12, 13), (28, 29, 33, 32), (32, 33, 31, 30), (30, 31, 27, 26), (28, 32, 30, 26), (33, 29, 27, 31)])
_uv = me_hut1.uv_layers.new(name='UVMap')
_uv.uv.foreach_set('vector', [0.3843, 0.5651, 0.003992, 0.5651, 0.003992, 0.004426, 0.3843, 0.004426, 0.003992, 0.9956, 0.003992, 0.5739, 0.2701, 0.7005, 0.2701, 0.9956, 0.996, 0.3548, 0.996, 0.5651, 0.7299, 0.5651, 0.8044, 0.3548, 0.2781, 0.9956, 0.2781, 0.7005, 0.5442, 0.5739, 0.5442, 0.9956, 0.06055, 0.7004, 0.2641, 0.7007, 0.2637, 0.9839, 0.06012, 0.9835, 0.06055, 0.7004, 0.06012, 0.9835, 0.002889, 0.9835, 0.003319, 0.7003, 0.996, 0.2147, 0.8044, 0.2147, 0.7299, 0.004426, 0.996, 0.004426, 0.8044, 0.3548, 0.7299, 0.5651, 0.7299, 0.004426, 0.8044, 0.2147, 0.7113, 0.7952, 0.7113, 0.9859, 0.7012, 0.9859, 0.7012, 0.7952, 0.7047, 0.7864, 0.7047, 0.5739, 0.7148, 0.5739, 0.7148, 0.7864, 0.7193, 0.9859, 0.7193, 0.7952, 0.7294, 0.7952, 0.7294, 0.9859, 0.6787, 0.5739, 0.6787, 0.7864, 0.6617, 0.7864, 0.6617, 0.5957, 0.5522, 0.5739, 0.6787, 0.5739, 0.6617, 0.5957, 0.5692, 0.5957, 0.5522, 0.7864, 0.5522, 0.5739, 0.5692, 0.5957, 0.5692, 0.7864, 0.784, 0.6462, 0.784, 0.7488, 0.7739, 0.7488, 0.7739, 0.6462, 0.7228, 0.7864, 0.7228, 0.6462, 0.7328, 0.6462, 0.7328, 0.7864, 0.6967, 0.5739, 0.6967, 0.7864, 0.6866, 0.7864, 0.6866, 0.5739, 0.6932, 0.9419, 0.677, 0.9419, 0.677, 0.7952, 0.6932, 0.7952, 0.5522, 0.9859, 0.5522, 0.7952, 0.6448, 0.7952, 0.6448, 0.9859, 0.7228, 0.6374, 0.7228, 0.6194, 0.7314, 0.6194, 0.7314, 0.6374, 0.669, 0.9419, 0.6528, 0.9419, 0.6528, 0.7952, 0.669, 0.7952, 0.7228, 0.6105, 0.7228, 0.5925, 0.7314, 0.5925, 0.7314, 0.6105, 0.7408, 0.6462, 0.7494, 0.6462, 0.7494, 0.7929, 0.7408, 0.7929, 0.7659, 0.7929, 0.7574, 0.7929, 0.7574, 0.6462, 0.7659, 0.6462])
me_hut1.materials.append(mat_hut1)
me_hut1.use_remesh_preserve_volume = False
me_hut1.use_remesh_preserve_attributes = False
me_hut1.use_mirror_vertex_groups = False
me_hut1.use_paint_bone_selection = False
me_hut1.use_paint_mask = True
me_hut1.update()
me_bush1 = bpy.data.meshes.new('Bush1')
me_bush1.from_pydata([(-0.493, 0.05, 0.2866), (-0.493, -0.05, 0.2866), (0.0, 0.05, 1.49e-08), (0.0, -0.05, -1.49e-08), (0.04128, 0.01667, 0.2866), (0.04128, -0.01667, 0.2866), (0.5343, -0.01667, 0.0), (0.5343, 0.01667, 0.0)], [], [(7, 2, 0, 4), (3, 6, 5, 1), (6, 7, 4, 5)])
_uv = me_bush1.uv_layers.new(name='UVMap')
_uv.uv.foreach_set('vector', [0.6667, 0.0, 1.0, 0.0, 1.0, 0.685, 0.6667, 0.685, 0.0, 0.0, 0.3333, 0.0, 0.3333, 0.685, 0.0, 0.685, 0.3333, 0.0, 0.6667, 0.0, 0.6667, 0.685, 0.3333, 0.685])
me_bush1.materials.append(mat_bush1)
me_bush1.use_remesh_preserve_volume = False
me_bush1.use_remesh_preserve_attributes = False
me_bush1.use_mirror_vertex_groups = False
me_bush1.update()
me_hostage1pole = bpy.data.meshes.new('Hostage1Pole')
me_hostage1pole.from_pydata([(-0.104, 0.02909, 1.857), (-0.104, 0.02909, -0.1434), (-0.0598, -0.0899, 1.857), (-0.0598, -0.0899, -0.1434), (0.06702, -0.08465, 1.857), (0.06702, -0.08465, -0.1434), (0.1012, 0.03758, 1.857), (0.1012, 0.03758, -0.1434), (-0.004461, 0.1079, 1.857), (-0.004461, 0.1079, -0.1434)], [], [(0, 1, 3, 2), (2, 3, 5, 4), (4, 5, 7, 6), (6, 7, 9, 8), (8, 9, 1, 0), (0, 2, 4, 6, 8)])
_uv = me_hostage1pole.uv_layers.new(name='UVMap')
_uv.uv.foreach_set('vector', [0.08573, 0.4472, 0.08573, 0.156, 0.05247, 0.156, 0.05247, 0.4472, 0.1523, 0.4472, 0.1523, 0.156, 0.119, 0.156, 0.119, 0.4472, 0.05247, 0.4472, 0.05247, 0.156, 0.01921, 0.156, 0.01921, 0.4472, 0.1855, 0.4472, 0.1855, 0.156, 0.1523, 0.156, 0.1523, 0.4472, 0.119, 0.4472, 0.119, 0.156, 0.08573, 0.156, 0.08573, 0.4472, 0.3596, 0.06485, 0.3362, 0.07244, 0.335, 0.04785, 0.3577, 0.02507, 0.3729, 0.03558])
me_hostage1pole.materials.append(mat_hut1)
me_hostage1pole.use_remesh_preserve_volume = False
me_hostage1pole.use_remesh_preserve_attributes = False
me_hostage1pole.use_mirror_vertex_groups = False
me_hostage1pole.update()
me_cube_005 = bpy.data.meshes.new('Cube.005')
me_cube_005.from_pydata([(0.7667, 1.0, -4.0), (1.0, 1.0, -4.0), (0.7667, 0.8667, -4.0), (1.017, -0.875, -1.192e-07), (1.0, 0.8667, -4.0), (0.7667, 0.8667, -1.192e-07), (0.75, -0.9917, -2.384e-07), (1.0, 1.0, -1.192e-07), (1.017, -0.9917, -2.384e-07), (1.0, 0.8667, -1.192e-07), (0.7667, 1.0, 0.0), (0.75, -0.875, -2.384e-07), (-1.0, 1.0, 0.5), (-0.7667, 0.8667, 0.5), (-0.7667, 1.0, 0.5), (-1.0, 0.8667, 0.5), (-0.7667, 0.8667, -4.0), (-1.0, 0.8667, -4.0), (0.75, -0.9917, -4.0), (0.75, -0.875, -4.0), (-0.7667, 1.0, -4.0), (-1.0, 1.0, -4.0), (1.017, -0.9917, -4.0), (-1.0, -0.8667, -4.0), (-0.7667, -0.8667, -4.0), (-1.0, -1.0, -4.0), (-0.7667, -1.0, -4.0), (-1.0, -1.0, 0.5), (-0.7667, -0.8667, 0.5), (1.017, -0.875, -4.0), (-0.7667, -1.0, 0.5), (-1.0, -0.8667, 0.5), (-0.9735, 0.9282, 0.277), (-0.9735, 0.9282, 0.322), (-0.9735, 0.9465, 0.277), (-0.9735, 0.9465, 0.322), (0.8527, 0.9282, -0.1788), (0.8527, 0.9282, -0.1338), (0.8527, 0.9465, -0.1788), (0.8527, 0.9465, -0.1338), (-0.9735, -0.9405, 0.277), (-0.9735, -0.9405, 0.322), (-0.9735, -0.9222, 0.277), (-0.9735, -0.9222, 0.322), (0.8527, -0.9405, -0.1788), (0.8527, -0.9405, -0.1338), (0.8527, -0.9222, -0.1788), (0.8527, -0.9222, -0.1338), (-1.0, -1.0, 0.05717), (-1.0, -1.0, 0.2034), (-1.0, 1.0, 0.05717), (-1.0, 1.0, 0.2034), (1.0, -1.0, -0.4428), (1.0, -1.0, -0.2966), (1.0, 1.0, -0.4428), (1.0, 1.0, -0.2966)], [], [(7, 10, 5, 9), (10, 7, 1, 0), (5, 10, 0, 2), (6, 11, 19, 18), (7, 9, 4, 1), (4, 2, 0, 1), (18, 19, 29, 22), (9, 5, 2, 4), (13, 15, 17, 16), (16, 17, 21, 20), (14, 13, 16, 20), (8, 6, 18, 22), (15, 12, 21, 17), (12, 14, 20, 21), (14, 12, 15, 13), (28, 31, 27, 30), (31, 28, 24, 23), (11, 3, 29, 19), (3, 8, 22, 29), (27, 31, 23, 25), (28, 30, 26, 24), (26, 25, 23, 24), (8, 3, 11, 6), (30, 27, 25, 26), (32, 33, 35, 34), (34, 35, 39, 38), (38, 39, 37, 36), (36, 37, 33, 32), (34, 38, 36, 32), (39, 35, 33, 37), (40, 41, 43, 42), (42, 43, 47, 46), (46, 47, 45, 44), (44, 45, 41, 40), (42, 46, 44, 40), (47, 43, 41, 45), (48, 49, 51, 50), (50, 51, 55, 54), (54, 55, 53, 52), (52, 53, 49, 48), (55, 51, 49, 53)])
_uv = me_cube_005.uv_layers.new(name='UVMap')
_uv.uv.foreach_set('vector', [0.06481, 0.5722, 0.06481, 0.5148, 0.1035, 0.5148, 0.1035, 0.5722, 0.6917, 0.007389, 0.7594, 0.007389, 0.7594, 0.9926, 0.6917, 0.9926, 0.8155, 0.9926, 0.7768, 0.9926, 0.7768, 0.007389, 0.8155, 0.007389, 0.6065, 0.007389, 0.6743, 0.007389, 0.6743, 0.9926, 0.6065, 0.9926, 0.8716, 0.9926, 0.8329, 0.9926, 0.8329, 0.007389, 0.8716, 0.007389, 0.0474, 0.5148, 0.0474, 0.5722, 0.008706, 0.5722, 0.008706, 0.5148, 0.0474, 0.5148, 0.0474, 0.5722, 0.008706, 0.5722, 0.008706, 0.5148, 0.6065, 0.007389, 0.6743, 0.007389, 0.6743, 0.9926, 0.6065, 0.9926, 0.6065, 0.007389, 0.6743, 0.007389, 0.6743, 0.9926, 0.6065, 0.9926, 0.0474, 0.5148, 0.0474, 0.5722, 0.008706, 0.5722, 0.008706, 0.5148, 0.8716, 0.9926, 0.8329, 0.9926, 0.8329, 0.007389, 0.8716, 0.007389, 0.8716, 0.9926, 0.8329, 0.9926, 0.8329, 0.007389, 0.8716, 0.007389, 0.8155, 0.9926, 0.7768, 0.9926, 0.7768, 0.007389, 0.8155, 0.007389, 0.6917, 0.007389, 0.7594, 0.007389, 0.7594, 0.9926, 0.6917, 0.9926, 0.06481, 0.5722, 0.06481, 0.5148, 0.1035, 0.5148, 0.1035, 0.5722, 0.06481, 0.5722, 0.06481, 0.5148, 0.1035, 0.5148, 0.1035, 0.5722, 0.6917, 0.007389, 0.7594, 0.007389, 0.7594, 0.9926, 0.6917, 0.9926, 0.8155, 0.9926, 0.7768, 0.9926, 0.7768, 0.007389, 0.8155, 0.007389, 0.6917, 0.007389, 0.7594, 0.007389, 0.7594, 0.9926, 0.6917, 0.9926, 0.8155, 0.9926, 0.7768, 0.9926, 0.7768, 0.007389, 0.8155, 0.007389, 0.8716, 0.9926, 0.8329, 0.9926, 0.8329, 0.007389, 0.8716, 0.007389, 0.0474, 0.5148, 0.0474, 0.5722, 0.008706, 0.5722, 0.008706, 0.5148, 0.06481, 0.5722, 0.06481, 0.5148, 0.1035, 0.5148, 0.1035, 0.5722, 0.6065, 0.007389, 0.6743, 0.007389, 0.6743, 0.9926, 0.6065, 0.9926, 0.0, 0.0, 0.0, 0.0, 0.0, 0.0, 0.0, 0.0, 0.0, 0.0, 0.0, 0.0, 0.0, 0.0, 0.0, 0.0, 0.0, 0.0, 0.0, 0.0, 0.0, 0.0, 0.0, 0.0, 0.0, 0.0, 0.0, 0.0, 0.0, 0.0, 0.0, 0.0, 0.0, 0.0, 0.0, 0.0, 0.0, 0.0, 0.0, 0.0, 0.0, 0.0, 0.0, 0.0, 0.0, 0.0, 0.0, 0.0, -0.2344, -0.2187, -0.2344, -0.2187, -0.2344, -0.2187, -0.2344, -0.2187, -0.2344, -0.2187, -0.2344, -0.2187, -0.2344, -0.2187, -0.2344, -0.2187, -0.2344, -0.2187, -0.2344, -0.2187, -0.2344, -0.2187, -0.2344, -0.2187, -0.2344, -0.2187, -0.2344, -0.2187, -0.2344, -0.2187, -0.2344, -0.2187, -0.2344, -0.2187, -0.2344, -0.2187, -0.2344, -0.2187, -0.2344, -0.2187, -0.2344, -0.2187, -0.2344, -0.2187, -0.2344, -0.2187, -0.2344, -0.2187, 0.0, 0.0, 0.0, 0.0, 0.0, 0.4854, 0.0, 0.4854, 0.0, 0.4854, 0.0, 0.4854, 0.5938, 0.4854, 0.5938, 0.4854, 0.5938, 0.4854, 0.5938, 0.4854, 0.5938, 0.0, 0.5938, 0.0, 0.5938, 0.0, 0.5938, 0.0, 0.0, 0.0, 0.0, 0.0, 0.5938, 0.4854, 0.0, 0.4854, 0.0, 0.0, 0.5938, 0.0])
me_cube_005.materials.append(mat_platform_plane)
me_cube_005.use_remesh_preserve_volume = False
me_cube_005.use_remesh_preserve_attributes = False
me_cube_005.use_mirror_vertex_groups = False
me_cube_005.use_paint_bone_selection = False
me_cube_005.use_paint_mask = True
me_cube_005.update()
me_cube_002 = bpy.data.meshes.new('Cube.002')
me_cube_002.from_pydata([(0.7667, 1.0, -4.0), (1.0, 1.0, -4.0), (0.7667, 0.8667, -4.0), (1.017, -0.875, -1.192e-07), (1.0, 0.8667, -4.0), (0.7667, 0.8667, -1.192e-07), (0.75, -0.9917, -2.384e-07), (1.0, 1.0, -1.192e-07), (1.017, -0.9917, -2.384e-07), (1.0, 0.8667, -1.192e-07), (0.7667, 1.0, 0.0), (0.75, -0.875, -2.384e-07), (-1.0, 1.0, 0.0), (-0.7667, 0.8667, -1.192e-07), (-0.7667, 1.0, -1.192e-07), (-1.0, 0.8667, -1.192e-07), (-0.7667, 0.8667, -4.0), (-1.0, 0.8667, -4.0), (0.75, -0.9917, -4.0), (0.75, -0.875, -4.0), (-0.7667, 1.0, -4.0), (-1.0, 1.0, -4.0), (1.017, -0.9917, -4.0), (-1.0, -0.8667, -4.0), (-0.7667, -0.8667, -4.0), (-1.0, -1.0, -4.0), (-0.7667, -1.0, -4.0), (-1.0, -1.0, -1.192e-07), (-0.7667, -0.8667, -1.192e-07), (1.017, -0.875, -4.0), (-0.7667, -1.0, -1.192e-07), (-1.0, -0.8667, 0.0), (1.0, 0.8667, -0.2966), (1.0, -0.8667, -0.2966), (-1.0, -0.8667, -0.2966), (-1.0, 0.8667, -0.2966), (0.7667, -1.0, -0.2966), (-0.7667, -1.0, -0.2966), (-0.7667, 1.0, -0.2966), (0.7667, 1.0, -0.2966), (1.0, 0.8667, -0.4428), (1.0, -0.8667, -0.4428), (-1.0, -0.8667, -0.4428), (-1.0, 0.8667, -0.4428), (0.7667, -1.0, -0.4428), (-0.7667, -1.0, -0.4428), (-0.7667, 1.0, -0.4428), (0.7667, 1.0, -0.4428), (-0.9735, 0.9282, -0.223), (-0.9735, 0.9282, -0.178), (-0.9735, 0.9465, -0.223), (-0.9735, 0.9465, -0.178), (0.8527, 0.9282, -0.223), (0.8527, 0.9282, -0.178), (0.8527, 0.9465, -0.223), (0.8527, 0.9465, -0.178), (-0.9735, -0.9405, -0.223), (-0.9735, -0.9405, -0.178), (-0.9735, -0.9222, -0.223), (-0.9735, -0.9222, -0.178), (0.8527, -0.9405, -0.223), (0.8527, -0.9405, -0.178), (0.8527, -0.9222, -0.223), (0.8527, -0.9222, -0.178)], [], [(7, 10, 5, 9), (10, 7, 1, 0), (5, 10, 0, 2), (6, 11, 19, 18), (7, 9, 4, 1), (4, 2, 0, 1), (18, 19, 29, 22), (9, 5, 2, 4), (13, 15, 17, 16), (16, 17, 21, 20), (14, 13, 16, 20), (8, 6, 18, 22), (15, 12, 21, 17), (12, 14, 20, 21), (14, 12, 15, 13), (28, 31, 27, 30), (31, 28, 24, 23), (11, 3, 29, 19), (3, 8, 22, 29), (27, 31, 23, 25), (28, 30, 26, 24), (26, 25, 23, 24), (8, 3, 11, 6), (30, 27, 25, 26), (36, 33, 34, 37), (39, 38, 35, 32), (34, 33, 32, 35), (38, 39, 47, 46), (34, 35, 43, 42), (36, 37, 45, 44), (32, 33, 41, 40), (48, 49, 51, 50), (50, 51, 55, 54), (54, 55, 53, 52), (52, 53, 49, 48), (50, 54, 52, 48), (55, 51, 49, 53), (56, 57, 59, 58), (58, 59, 63, 62), (62, 63, 61, 60), (60, 61, 57, 56), (58, 62, 60, 56), (63, 59, 57, 61)])
_uv = me_cube_002.uv_layers.new(name='UVMap')
_uv.uv.foreach_set('vector', [0.06481, 0.5722, 0.06481, 0.5148, 0.1035, 0.5148, 0.1035, 0.5722, 0.6917, 0.007389, 0.7594, 0.007389, 0.7594, 0.9926, 0.6917, 0.9926, 0.8155, 0.9926, 0.7768, 0.9926, 0.7768, 0.007389, 0.8155, 0.007389, 0.6065, 0.007389, 0.6743, 0.007389, 0.6743, 0.9926, 0.6065, 0.9926, 0.8716, 0.9926, 0.8329, 0.9926, 0.8329, 0.007389, 0.8716, 0.007389, 0.0474, 0.5148, 0.0474, 0.5722, 0.008706, 0.5722, 0.008706, 0.5148, 0.0474, 0.5148, 0.0474, 0.5722, 0.008706, 0.5722, 0.008706, 0.5148, 0.6065, 0.007389, 0.6743, 0.007389, 0.6743, 0.9926, 0.6065, 0.9926, 0.6065, 0.007389, 0.6743, 0.007389, 0.6743, 0.9926, 0.6065, 0.9926, 0.0474, 0.5148, 0.0474, 0.5722, 0.008706, 0.5722, 0.008706, 0.5148, 0.8716, 0.9926, 0.8329, 0.9926, 0.8329, 0.007389, 0.8716, 0.007389, 0.8716, 0.9926, 0.8329, 0.9926, 0.8329, 0.007389, 0.8716, 0.007389, 0.8155, 0.9926, 0.7768, 0.9926, 0.7768, 0.007389, 0.8155, 0.007389, 0.6917, 0.007389, 0.7594, 0.007389, 0.7594, 0.9926, 0.6917, 0.9926, 0.06481, 0.5722, 0.06481, 0.5148, 0.1035, 0.5148, 0.1035, 0.5722, 0.06481, 0.5722, 0.06481, 0.5148, 0.1035, 0.5148, 0.1035, 0.5722, 0.6917, 0.007389, 0.7594, 0.007389, 0.7594, 0.9926, 0.6917, 0.9926, 0.8155, 0.9926, 0.7768, 0.9926, 0.7768, 0.007389, 0.8155, 0.007389, 0.6917, 0.007389, 0.7594, 0.007389, 0.7594, 0.9926, 0.6917, 0.9926, 0.8155, 0.9926, 0.7768, 0.9926, 0.7768, 0.007389, 0.8155, 0.007389, 0.8716, 0.9926, 0.8329, 0.9926, 0.8329, 0.007389, 0.8716, 0.007389, 0.0474, 0.5148, 0.0474, 0.5722, 0.008706, 0.5722, 0.008706, 0.5148, 0.06481, 0.5722, 0.06481, 0.5148, 0.1035, 0.5148, 0.1035, 0.5722, 0.6065, 0.007389, 0.6743, 0.007389, 0.6743, 0.9926, 0.6065, 0.9926, 0.07642, 0.5, 0.008706, 0.4672, 0.5891, 0.4672, 0.5214, 0.5, 0.07642, 0.007389, 0.5214, 0.007389, 0.5891, 0.04023, 0.008706, 0.04023, 0.5891, 0.4672, 0.008706, 0.4672, 0.008706, 0.04023, 0.5891, 0.04023, 0.889, 0.8268, 0.889, 0.4491, 0.9314, 0.4491, 0.9314, 0.8268, 0.9489, 0.4343, 0.9489, 0.007389, 0.9913, 0.007389, 0.9913, 0.4343, 0.9913, 0.4491, 0.9913, 0.8268, 0.9489, 0.8268, 0.9489, 0.4491, 0.889, 0.4343, 0.889, 0.007389, 0.9314, 0.007389, 0.9314, 0.4343, 0.0, 0.0, 0.0, 0.0, 0.0, 0.0, 0.0, 0.0, 0.0, 0.0, 0.0, 0.0, 0.0, 0.0, 0.0, 0.0, 0.0, 0.0, 0.0, 0.0, 0.0, 0.0, 0.0, 0.0, 0.0, 0.0, 0.0, 0.0, 0.0, 0.0, 0.0, 0.0, 0.0, 0.0, 0.0, 0.0, 0.0, 0.0, 0.0, 0.0, 0.0, 0.0, 0.0, 0.0, 0.0, 0.0, 0.0, 0.0, -0.2344, -0.2187, -0.2344, -0.2187, -0.2344, -0.2187, -0.2344, -0.2187, -0.2344, -0.2187, -0.2344, -0.2187, -0.2344, -0.2187, -0.2344, -0.2187, -0.2344, -0.2187, -0.2344, -0.2187, -0.2344, -0.2187, -0.2344, -0.2187, -0.2344, -0.2187, -0.2344, -0.2187, -0.2344, -0.2187, -0.2344, -0.2187, -0.2344, -0.2187, -0.2344, -0.2187, -0.2344, -0.2187, -0.2344, -0.2187, -0.2344, -0.2187, -0.2344, -0.2187, -0.2344, -0.2187, -0.2344, -0.2187])
me_cube_002.materials.append(mat_platform_plane)
me_cube_002.use_remesh_preserve_volume = False
me_cube_002.use_remesh_preserve_attributes = False
me_cube_002.use_mirror_vertex_groups = False
me_cube_002.update()
me_cube_004 = bpy.data.meshes.new('Cube.004')
me_cube_004.from_pydata([(0.7667, 2.0, -4.0), (1.0, 2.0, -4.0), (0.7667, 1.867, -4.0), (1.017, -0.875, -1.192e-07), (1.0, 1.867, -4.0), (0.7667, 1.867, -1.192e-07), (0.75, -0.9917, -2.384e-07), (1.0, 2.0, -1.192e-07), (1.017, -0.9917, -2.384e-07), (1.0, 1.867, -1.192e-07), (0.7667, 2.0, 0.0), (0.75, -0.875, -2.384e-07), (-1.0, 2.0, 0.0), (-0.7667, 1.867, -1.192e-07), (-0.7667, 2.0, -1.192e-07), (-1.0, 1.867, -1.192e-07), (-0.7667, 1.867, -4.0), (-1.0, 1.867, -4.0), (0.75, -0.9917, -4.0), (0.75, -0.875, -4.0), (-0.7667, 2.0, -4.0), (-1.0, 2.0, -4.0), (1.017, -0.9917, -4.0), (-1.0, -0.8667, -4.0), (-0.7667, -0.8667, -4.0), (-1.0, -1.0, -4.0), (-0.7667, -1.0, -4.0), (-1.0, -1.0, -1.192e-07), (-0.7667, -0.8667, -1.192e-07), (1.017, -0.875, -4.0), (-0.7667, -1.0, -1.192e-07), (-1.0, -0.8667, 0.0), (1.0, -0.8667, -0.2966), (1.0, 1.867, -0.2966), (-1.0, 1.867, -0.2966), (-1.0, -0.8667, -0.2966), (0.7667, 2.0, -0.2966), (-0.7667, 2.0, -0.2966), (-0.7667, -1.0, -0.2966), (0.7667, -1.0, -0.2966), (1.0, -0.8667, -0.4428), (1.0, 1.867, -0.4428), (-1.0, 1.867, -0.4428), (-1.0, -0.8667, -0.4428), (0.7667, 2.0, -0.4428), (-0.7667, 2.0, -0.4428), (-0.7667, -1.0, -0.4428), (0.7667, -1.0, -0.4428), (-0.9735, 1.928, -0.223), (-0.9735, 1.928, -0.178), (-0.9735, 1.947, -0.223), (-0.9735, 1.947, -0.178), (0.8527, 1.928, -0.223), (0.8527, 1.928, -0.178), (0.8527, 1.947, -0.223), (0.8527, 1.947, -0.178), (-0.9735, -0.9405, -0.223), (-0.9735, -0.9405, -0.178), (-0.9735, -0.9222, -0.223), (-0.9735, -0.9222, -0.178), (0.8527, -0.9405, -0.223), (0.8527, -0.9405, -0.178), (0.8527, -0.9222, -0.223), (0.8527, -0.9222, -0.178)], [], [(7, 10, 5, 9), (10, 7, 1, 0), (5, 10, 0, 2), (6, 11, 19, 18), (7, 9, 4, 1), (4, 2, 0, 1), (18, 19, 29, 22), (9, 5, 2, 4), (13, 15, 17, 16), (16, 17, 21, 20), (14, 13, 16, 20), (8, 6, 18, 22), (15, 12, 21, 17), (12, 14, 20, 21), (14, 12, 15, 13), (28, 31, 27, 30), (31, 28, 24, 23), (11, 3, 29, 19), (3, 8, 22, 29), (27, 31, 23, 25), (28, 30, 26, 24), (26, 25, 23, 24), (8, 3, 11, 6), (30, 27, 25, 26), (36, 33, 34, 37), (39, 38, 35, 32), (34, 33, 32, 35), (38, 39, 47, 46), (34, 35, 43, 42), (36, 37, 45, 44), (32, 33, 41, 40), (48, 49, 51, 50), (50, 51, 55, 54), (54, 55, 53, 52), (52, 53, 49, 48), (50, 54, 52, 48), (55, 51, 49, 53), (56, 57, 59, 58), (58, 59, 63, 62), (62, 63, 61, 60), (60, 61, 57, 56), (58, 62, 60, 56), (63, 59, 57, 61)])
_uv = me_cube_004.uv_layers.new(name='UVMap')
_uv.uv.foreach_set('vector', [0.06481, 0.5722, 0.06481, 0.5148, 0.1035, 0.5148, 0.1035, 0.5722, 0.6917, 0.007389, 0.7594, 0.007389, 0.7594, 0.9926, 0.6917, 0.9926, 0.8155, 0.9926, 0.7768, 0.9926, 0.7768, 0.007389, 0.8155, 0.007389, 0.6065, 0.007389, 0.6743, 0.007389, 0.6743, 0.9926, 0.6065, 0.9926, 0.8716, 0.9926, 0.8329, 0.9926, 0.8329, 0.007389, 0.8716, 0.007389, 0.0474, 0.5148, 0.0474, 0.5722, 0.008706, 0.5722, 0.008706, 0.5148, 0.0474, 0.5148, 0.0474, 0.5722, 0.008706, 0.5722, 0.008706, 0.5148, 0.6065, 0.007389, 0.6743, 0.007389, 0.6743, 0.9926, 0.6065, 0.9926, 0.6065, 0.007389, 0.6743, 0.007389, 0.6743, 0.9926, 0.6065, 0.9926, 0.0474, 0.5148, 0.0474, 0.5722, 0.008706, 0.5722, 0.008706, 0.5148, 0.8716, 0.9926, 0.8329, 0.9926, 0.8329, 0.007389, 0.8716, 0.007389, 0.8716, 0.9926, 0.8329, 0.9926, 0.8329, 0.007389, 0.8716, 0.007389, 0.8155, 0.9926, 0.7768, 0.9926, 0.7768, 0.007389, 0.8155, 0.007389, 0.6917, 0.007389, 0.7594, 0.007389, 0.7594, 0.9926, 0.6917, 0.9926, 0.06481, 0.5722, 0.06481, 0.5148, 0.1035, 0.5148, 0.1035, 0.5722, 0.06481, 0.5722, 0.06481, 0.5148, 0.1035, 0.5148, 0.1035, 0.5722, 0.6917, 0.007389, 0.7594, 0.007389, 0.7594, 0.9926, 0.6917, 0.9926, 0.8155, 0.9926, 0.7768, 0.9926, 0.7768, 0.007389, 0.8155, 0.007389, 0.6917, 0.007389, 0.7594, 0.007389, 0.7594, 0.9926, 0.6917, 0.9926, 0.8155, 0.9926, 0.7768, 0.9926, 0.7768, 0.007389, 0.8155, 0.007389, 0.8716, 0.9926, 0.8329, 0.9926, 0.8329, 0.007389, 0.8716, 0.007389, 0.0474, 0.5148, 0.0474, 0.5722, 0.008706, 0.5722, 0.008706, 0.5148, 0.06481, 0.5722, 0.06481, 0.5148, 0.1035, 0.5148, 0.1035, 0.5722, 0.6065, 0.007389, 0.6743, 0.007389, 0.6743, 0.9926, 0.6065, 0.9926, 0.07642, 0.5, 0.008706, 0.4672, 0.5891, 0.4672, 0.5214, 0.5, 0.07642, 0.007389, 0.5214, 0.007389, 0.5891, 0.04023, 0.008706, 0.04023, 0.5891, 0.4672, 0.008706, 0.4672, 0.008706, 0.04023, 0.5891, 0.04023, 0.889, 0.8268, 0.889, 0.4491, 0.9314, 0.4491, 0.9314, 0.8268, 0.9489, 0.4343, 0.9489, 0.007389, 0.9913, 0.007389, 0.9913, 0.4343, 0.9913, 0.4491, 0.9913, 0.8268, 0.9489, 0.8268, 0.9489, 0.4491, 0.889, 0.4343, 0.889, 0.007389, 0.9314, 0.007389, 0.9314, 0.4343, 0.0, 0.0, 0.0, 0.0, 0.0, 0.0, 0.0, 0.0, 0.0, 0.0, 0.0, 0.0, 0.0, 0.0, 0.0, 0.0, 0.0, 0.0, 0.0, 0.0, 0.0, 0.0, 0.0, 0.0, 0.0, 0.0, 0.0, 0.0, 0.0, 0.0, 0.0, 0.0, 0.0, 0.0, 0.0, 0.0, 0.0, 0.0, 0.0, 0.0, 0.0, 0.0, 0.0, 0.0, 0.0, 0.0, 0.0, 0.0, -0.2344, -0.2187, -0.2344, -0.2187, -0.2344, -0.2187, -0.2344, -0.2187, -0.2344, -0.2187, -0.2344, -0.2187, -0.2344, -0.2187, -0.2344, -0.2187, -0.2344, -0.2187, -0.2344, -0.2187, -0.2344, -0.2187, -0.2344, -0.2187, -0.2344, -0.2187, -0.2344, -0.2187, -0.2344, -0.2187, -0.2344, -0.2187, -0.2344, -0.2187, -0.2344, -0.2187, -0.2344, -0.2187, -0.2344, -0.2187, -0.2344, -0.2187, -0.2344, -0.2187, -0.2344, -0.2187, -0.2344, -0.2187])
me_cube_004.materials.append(mat_platform_plane)
me_cube_004.use_remesh_preserve_volume = False
me_cube_004.use_remesh_preserve_attributes = False
me_cube_004.use_mirror_vertex_groups = False
me_cube_004.use_paint_bone_selection = False
me_cube_004.use_paint_mask = True
me_cube_004.update()
me_plane_008 = bpy.data.meshes.new('Plane.008')
me_plane_008.from_pydata([(-3.0, -3.0, 0.0), (3.0, -3.0, 0.0), (-3.0, 3.0, 0.0), (3.0, 3.0, 0.0)], [], [(0, 1, 3, 2)])
_uv = me_plane_008.uv_layers.new(name='UVMap')
_uv.uv.foreach_set('vector', [0.0, 0.0, 1.0, 0.0, 1.0, 1.0, 0.0, 1.0])
me_plane_008.materials.append(mat_swamp_texture)
me_plane_008.use_remesh_preserve_volume = False
me_plane_008.use_remesh_preserve_attributes = False
me_plane_008.use_mirror_vertex_groups = False
me_plane_008.use_paint_bone_selection = False
me_plane_008.use_paint_mask = True
me_plane_008.update()
me_plane_003 = bpy.data.meshes.new('Plane.003')
me_plane_003.from_pydata([(-0.7476, -0.7476, 0.0), (0.7476, -0.7476, 0.0), (-0.7476, 0.7476, 0.0), (0.7476, 0.7476, 0.0), (-1.0, 0.0, 0.0), (0.0, -1.0, 0.0), (1.0, 0.0, 0.0), (0.0, 1.0, 0.0), (-0.717, 1.874e-09, 0.1941), (-0.5361, -0.5361, 0.1941), (1.874e-09, -0.717, 0.1941), (0.5361, -0.5361, 0.1941), (0.717, 1.874e-09, 0.1941), (0.5361, 0.5361, 0.1941), (1.874e-09, 0.717, 0.1941), (-0.5361, 0.5361, 0.1941), (1.874e-09, 1.874e-09, 0.2783)], [], [(16, 13, 14), (8, 16, 15), (9, 10, 16), (10, 11, 16), (1, 6, 12, 11), (2, 4, 8, 15), (6, 3, 13, 12), (4, 0, 9, 8), (3, 7, 14, 13), (0, 5, 10, 9), (7, 2, 15, 14), (5, 1, 11, 10), (16, 11, 12), (13, 16, 12), (15, 16, 14), (16, 8, 9)])
_uv = me_plane_003.uv_layers.new(name='UVMap')
_uv.uv.foreach_set('vector', [0.5, 0.5, 0.8348, 0.6616, 0.615, 0.8297, 0.1703, 0.615, 0.5, 0.5, 0.3384, 0.8348, 0.1652, 0.3384, 0.385, 0.1703, 0.5, 0.5, 0.385, 0.1703, 0.6616, 0.1652, 0.5, 0.5, 0.7413, 0.0001, 0.9999, 0.3256, 0.8297, 0.385, 0.6616, 0.1652, 0.2587, 0.9999, 9.998e-05, 0.6744, 0.1703, 0.615, 0.3384, 0.8348, 0.9999, 0.3256, 0.9999, 0.7413, 0.8348, 0.6616, 0.8297, 0.385, 9.998e-05, 0.6744, 0.0001, 0.2587, 0.1652, 0.3384, 0.1703, 0.615, 0.9999, 0.7413, 0.6744, 0.9999, 0.615, 0.8297, 0.8348, 0.6616, 0.0001, 0.2587, 0.3256, 9.998e-05, 0.385, 0.1703, 0.1652, 0.3384, 0.6744, 0.9999, 0.2587, 0.9999, 0.3384, 0.8348, 0.615, 0.8297, 0.3256, 9.998e-05, 0.7413, 0.0001, 0.6616, 0.1652, 0.385, 0.1703, 0.5, 0.5, 0.6616, 0.1652, 0.8297, 0.385, 0.8348, 0.6616, 0.5, 0.5, 0.8297, 0.385, 0.3384, 0.8348, 0.5, 0.5, 0.615, 0.8297, 0.5, 0.5, 0.1703, 0.615, 0.1652, 0.3384])
me_plane_003.materials.append(mat_swamp_asset_1)
me_plane_003.use_remesh_preserve_volume = False
me_plane_003.use_remesh_preserve_attributes = False
me_plane_003.use_mirror_vertex_groups = False
me_plane_003.update()
me_plane_004 = bpy.data.meshes.new('Plane.004')
me_plane_004.from_pydata([(-0.3509, 0.1302, -0.3554), (0.3384, -0.04277, -0.3554), (-0.3509, 0.1302, 0.3554), (0.3384, -0.04277, 0.3554), (0.0125, -0.08747, -0.3554), (0.0125, -0.08747, 0.3554)], [], [(4, 1, 3, 5), (0, 4, 5, 2)])
_uv = me_plane_004.uv_layers.new(name='UVMap')
_uv.uv.foreach_set('vector', [0.076, 0.01522, 0.1435, 0.01346, 0.1448, 0.1395, 0.07015, 0.1483, 0.008543, 0.01699, 0.076, 0.01522, 0.07015, 0.1483, -0.004471, 0.1572])
me_plane_004.materials.append(mat_swamp_asset_1)
me_plane_004.use_remesh_preserve_volume = False
me_plane_004.use_remesh_preserve_attributes = False
me_plane_004.use_mirror_vertex_groups = False
me_plane_004.update()
me_plane_005 = bpy.data.meshes.new('Plane.005')
me_plane_005.from_pydata([(-0.3049, 0.0, -0.3049), (0.3049, 0.0, -0.3049), (-0.3049, 0.0, 0.3049), (0.3049, 0.0, 0.3049)], [], [(0, 1, 3, 2)])
_uv = me_plane_005.uv_layers.new(name='UVMap')
_uv.uv.foreach_set('vector', [0.009505, 0.8297, 0.1044, 0.826, 0.1315, 0.9615, 0.0008924, 0.9947])
me_plane_005.materials.append(mat_swamp_asset_1)
me_plane_005.use_remesh_preserve_volume = False
me_plane_005.use_remesh_preserve_attributes = False
me_plane_005.use_mirror_vertex_groups = False
me_plane_005.update()
me_plane_007 = bpy.data.meshes.new('Plane.007')
me_plane_007.from_pydata([(-0.2581, -0.1331, -0.2905), (0.2581, 0.1331, -0.2905), (-0.2581, -0.1331, 0.2905), (0.2581, 0.1331, 0.2905)], [], [(0, 1, 3, 2)])
_uv = me_plane_007.uv_layers.new(name='UVMap')
_uv.uv.foreach_set('vector', [0.834, 0.8905, 0.9651, 0.8839, 0.9687, 0.9999, 0.8078, 0.9989])
me_plane_007.materials.append(mat_swamp_asset_1)
me_plane_007.use_remesh_preserve_volume = False
me_plane_007.use_remesh_preserve_attributes = False
me_plane_007.use_mirror_vertex_groups = False
me_plane_007.update()

# ---- objects
ob_block1_001 = bpy.data.objects.new('Block1.001', me_block1_001)
ob_hemi = bpy.data.objects.new('Hemi', light_hemi)
ob_block1 = bpy.data.objects.new('Block1', me_block1)
ob_block1slope = bpy.data.objects.new('Block1Slope', me_block1slope)
ob_background1 = bpy.data.objects.new('Background1', me_background1)
ob_palmtree1 = bpy.data.objects.new('PalmTree1', me_palmtree1)
ob_hut1 = bpy.data.objects.new('Hut1', me_hut1)
ob_enemyspawner = bpy.data.objects.new('EnemySpawner', None)
ob_bush1 = bpy.data.objects.new('Bush1', me_bush1)
ob_hostage1pole = bpy.data.objects.new('Hostage1Pole', me_hostage1pole)
ob_cube_001 = bpy.data.objects.new('Cube.001', me_cube_005)
ob_cube_002 = bpy.data.objects.new('Cube.002', me_cube_002)
ob_cube_004 = bpy.data.objects.new('Cube.004', me_cube_004)
ob_plane_001 = bpy.data.objects.new('Plane.001', me_plane_008)
ob_swamp_asset_1 = bpy.data.objects.new('swamp_asset_1', me_plane_003)
ob_swamp_asset_1_001 = bpy.data.objects.new('swamp_asset_1.001', me_plane_004)
ob_swamp_asset_1_002 = bpy.data.objects.new('swamp_asset_1.002', me_plane_005)
ob_swamp_asset_1_004 = bpy.data.objects.new('swamp_asset_1.004', me_plane_007)

# ---- transforms, parenting, visibility, modifiers, constraints
ob_block1_001.location = (4.0, 0.0, 0.0)
ob_block1_001.rotation_euler = (0.0, -0.0, -1.571)
ob_block1_001.scale = (2.0, 2.0, 2.0)
ob_block1_001.lineart.crease_threshold = 0.0
ob_hemi.location = (6.117, 0.17, 13.56)
ob_hemi.rotation_euler = (0.3095, 0.4434, 0.0)
ob_hemi.hide_viewport = True
ob_hemi.lineart.crease_threshold = 0.0
ob_block1.location = (0.0, 0.0, 0.0)
ob_block1.rotation_euler = (0.0, -0.0, -1.571)
ob_block1.scale = (2.0, 2.0, 2.0)
ob_block1.lineart.crease_threshold = 0.0
ob_block1slope.location = (0.0, 0.0, 0.0)
ob_block1slope.rotation_euler = (0.0, -0.0, -1.571)
ob_block1slope.scale = (2.0, 2.0, 2.0)
ob_block1slope.lineart.crease_threshold = 0.0
ob_background1.location = (0.0, 0.0, 0.0)
ob_background1.rotation_euler = (0.0, -0.0, -1.571)
ob_background1.scale = (1.0, 5.0, 4.0)
ob_background1.lineart.crease_threshold = 0.0
ob_palmtree1.location = (0.0, 0.0, 0.0)
ob_palmtree1.rotation_euler = (0.0, 0.0, -3.468)
ob_palmtree1.lineart.crease_threshold = 0.0
ob_hut1.location = (0.0, 0.0, 0.0)
ob_hut1.rotation_euler = (0.0, -0.0, -1.571)
ob_hut1.lineart.crease_threshold = 0.0
ob_enemyspawner.parent = ob_hut1
ob_enemyspawner.matrix_parent_inverse = Matrix(((-4.371e-08, -1.0, 0.0, 0.0), (1.0, -4.371e-08, 0.0, 0.0), (0.0, 0.0, 1.0, 0.0), (0.0, 0.0, 0.0, 1.0)))
ob_enemyspawner.location = (0.0, -3.0, 1.0)
ob_enemyspawner.empty_display_type = 'SPHERE'
ob_enemyspawner.empty_image_offset = (0.0, 0.0)
ob_enemyspawner.lineart.crease_threshold = 0.0
ob_bush1.location = (0.0, 0.0, 0.0)
ob_bush1.rotation_euler = (0.0, -0.0, -1.571)
ob_bush1.scale = (1.0, 20.0, 4.0)
ob_bush1.lineart.crease_threshold = 0.0
ob_hostage1pole.location = (0.0, 0.0, 0.0)
ob_hostage1pole.lineart.crease_threshold = 0.0
ob_cube_001.location = (-4.0, 0.0, 4.0)
ob_cube_001.scale = (2.0, 4.0, 2.0)
ob_cube_001.lineart.crease_threshold = 0.0
ob_cube_002.location = (0.0, 0.0, 4.0)
ob_cube_002.scale = (2.0, 4.0, 2.0)
ob_cube_002.lineart.crease_threshold = 0.0
ob_cube_004.location = (4.0, 0.0, 4.0)
ob_cube_004.scale = (2.0, 4.0, 2.0)
ob_cube_004.lineart.crease_threshold = 0.0
ob_plane_001.location = (0.0, 0.0, 0.0)
ob_plane_001.scale = (4.0, 4.0, 4.0)
ob_plane_001.lineart.crease_threshold = 0.0
ob_swamp_asset_1.location = (12.0, 0.0, 0.0)
ob_swamp_asset_1.scale = (2.0, 2.0, 2.0)
ob_swamp_asset_1.lineart.crease_threshold = 0.0
ob_swamp_asset_1_001.location = (0.0, 0.0, 0.0)
ob_swamp_asset_1_001.rotation_euler = (0.0, -0.0, 0.1651)
ob_swamp_asset_1_001.scale = (4.595, 4.595, 4.595)
ob_swamp_asset_1_001.lineart.crease_threshold = 0.0
ob_swamp_asset_1_002.location = (8.0, 0.0, 0.0)
ob_swamp_asset_1_002.scale = (3.216, 3.216, 3.216)
ob_swamp_asset_1_002.lineart.crease_threshold = 0.0
ob_swamp_asset_1_004.location = (4.0, 0.0, 0.0)
ob_swamp_asset_1_004.rotation_euler = (0.0, -0.0, -0.4851)
ob_swamp_asset_1_004.scale = (3.771, 3.771, 3.771)
ob_swamp_asset_1_004.lineart.crease_threshold = 0.0

# ---- collection membership
col_collection_1.objects.link(ob_block1_001)
col_collection_1.objects.link(ob_hemi)
col_collection_1.objects.link(ob_block1)
col_collection_2.objects.link(ob_hemi)
col_collection_2.objects.link(ob_block1slope)
col_collection_3.objects.link(ob_background1)
col_collection_3.objects.link(ob_hemi)
col_collection_4.objects.link(ob_hemi)
col_collection_4.objects.link(ob_palmtree1)
col_collection_5.objects.link(ob_hut1)
col_collection_5.objects.link(ob_enemyspawner)
col_collection_5.objects.link(ob_hemi)
col_collection_6.objects.link(ob_bush1)
col_collection_6.objects.link(ob_hemi)
col_collection_7.objects.link(ob_hostage1pole)
col_collection_7.objects.link(ob_hemi)
col_collection_8.objects.link(ob_hemi)
col_collection_9.objects.link(ob_hemi)
col_collection_10.objects.link(ob_hemi)
col_collection_11.objects.link(ob_hemi)
col_collection_11.objects.link(ob_cube_001)
col_collection_11.objects.link(ob_cube_002)
col_collection_11.objects.link(ob_cube_004)
col_collection_11.objects.link(ob_plane_001)
col_collection_11.objects.link(ob_swamp_asset_1)
col_collection_11.objects.link(ob_swamp_asset_1_001)
col_collection_11.objects.link(ob_swamp_asset_1_002)
col_collection_11.objects.link(ob_swamp_asset_1_004)
col_collection_12.objects.link(ob_hemi)
col_collection_13.objects.link(ob_hemi)
col_collection_14.objects.link(ob_hemi)
col_collection_15.objects.link(ob_hemi)
col_collection_16.objects.link(ob_hemi)
col_collection_17.objects.link(ob_hemi)
col_collection_18.objects.link(ob_hemi)
col_collection_19.objects.link(ob_hemi)
col_collection_20.objects.link(ob_hemi)

# ---- scene / render settings (as saved in the file)
scene.frame_start = 1; scene.frame_end = 22; scene.frame_set(0)
scene.render.engine = 'BLENDER_EEVEE_NEXT'
scene.render.resolution_percentage = 50
scene.render.fps = 30
scene.render.dither_intensity = 0.0
scene.cycles.use_denoising = False
scene.cycles.samples = 128
scene.cycles.sampling_pattern = 'TABULATED_SOBOL'
scene.cycles.use_adaptive_sampling = False
scene.cycles.use_light_tree = False
scene.cycles.blur_glossy = 0.0
scene.cycles.sample_clamp_indirect = 0.0
scene.view_settings.view_transform = 'Standard'
bpy.context.view_layer.update()

# ---- added for rendering (the .blend has no active camera): camera
cam_auto = bpy.data.cameras.new('AutoCamera')
cam_auto.lens = 50.0
cam_auto.sensor_width = 36.0
cam_auto.clip_end = 1000.0
ob_auto_camera = bpy.data.objects.new('AutoCamera', cam_auto)
scene.collection.objects.link(ob_auto_camera)
ob_auto_camera.location = (18.4398, -24.6341, 14.2742)
ob_auto_camera.rotation_euler = (1.09748, -7.21219e-08, 0.694738)
scene.camera = ob_auto_camera
bpy.context.view_layer.update()
